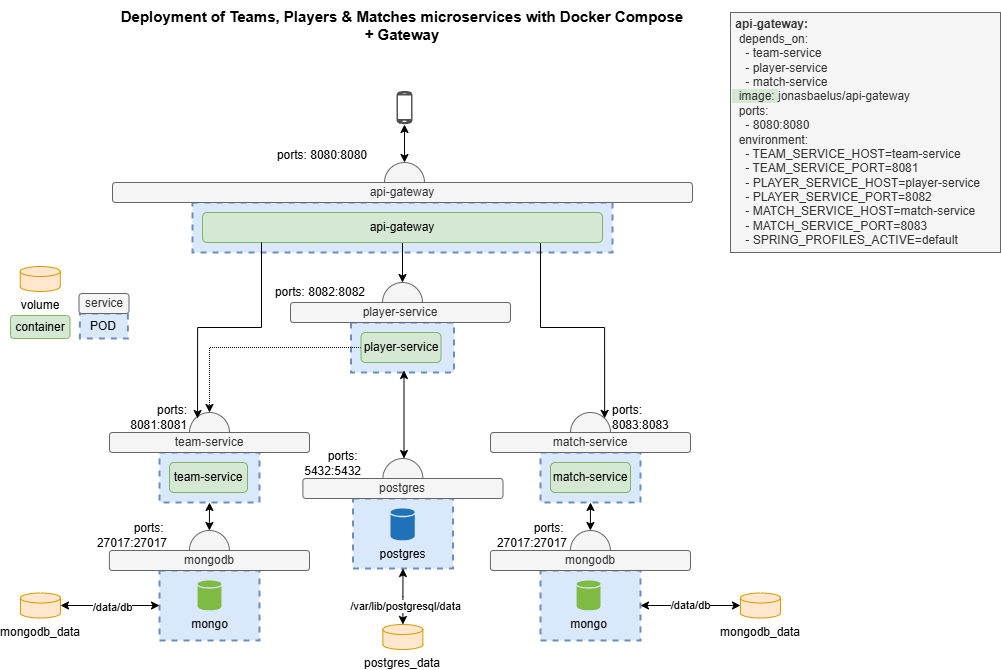

The diagram above was exported from draw.io. Its source (the exported page's mxGraphModel, read from the mxfile embedded in the PNG):
<mxGraphModel dx="1042" dy="575" grid="1" gridSize="10" guides="1" tooltips="1" connect="1" arrows="1" fold="1" page="1" pageScale="1" pageWidth="1169" pageHeight="827" math="0" shadow="0">
  <root>
    <mxCell id="0" />
    <mxCell id="1" parent="0" />
    <mxCell id="1_Ex-PggShJAfTCzqo_c-1" value="" style="ellipse;whiteSpace=wrap;html=1;aspect=fixed;strokeWidth=1;fillColor=#f5f5f5;strokeColor=#666666;fontColor=#333333;" parent="1" vertex="1">
      <mxGeometry x="600" y="522" width="40" height="40" as="geometry" />
    </mxCell>
    <mxCell id="1_Ex-PggShJAfTCzqo_c-2" value="" style="ellipse;whiteSpace=wrap;html=1;aspect=fixed;strokeWidth=1;fillColor=#f5f5f5;strokeColor=#666666;fontColor=#333333;" parent="1" vertex="1">
      <mxGeometry x="219" y="522" width="40" height="40" as="geometry" />
    </mxCell>
    <mxCell id="1_Ex-PggShJAfTCzqo_c-3" value="" style="rounded=0;whiteSpace=wrap;html=1;strokeColor=#6c8ebf;dashed=1;strokeWidth=2;fillColor=#dae8fc;" parent="1" vertex="1">
      <mxGeometry x="380.5" y="432" width="103" height="50" as="geometry" />
    </mxCell>
    <mxCell id="1_Ex-PggShJAfTCzqo_c-4" value="" style="rounded=0;whiteSpace=wrap;html=1;strokeColor=#6c8ebf;dashed=1;strokeWidth=2;fillColor=#dae8fc;" parent="1" vertex="1">
      <mxGeometry x="570" y="562" width="100" height="50" as="geometry" />
    </mxCell>
    <mxCell id="1_Ex-PggShJAfTCzqo_c-5" value="" style="rounded=0;whiteSpace=wrap;html=1;strokeColor=#6c8ebf;dashed=1;strokeWidth=2;fillColor=#dae8fc;" parent="1" vertex="1">
      <mxGeometry x="570" y="680" width="100" height="70" as="geometry" />
    </mxCell>
    <mxCell id="1_Ex-PggShJAfTCzqo_c-6" value="" style="rounded=0;whiteSpace=wrap;html=1;strokeColor=#6c8ebf;dashed=1;strokeWidth=2;fillColor=#dae8fc;" parent="1" vertex="1">
      <mxGeometry x="189" y="680" width="100" height="70" as="geometry" />
    </mxCell>
    <mxCell id="1_Ex-PggShJAfTCzqo_c-7" value="" style="rounded=0;whiteSpace=wrap;html=1;strokeColor=#6c8ebf;dashed=1;fillColor=#dae8fc;strokeWidth=2;" parent="1" vertex="1">
      <mxGeometry x="189" y="562" width="100" height="50" as="geometry" />
    </mxCell>
    <mxCell id="1_Ex-PggShJAfTCzqo_c-8" value="team-service" style="rounded=1;whiteSpace=wrap;html=1;fillColor=#d5e8d4;strokeColor=#82b366;" parent="1" vertex="1">
      <mxGeometry x="199" y="572" width="78" height="30" as="geometry" />
    </mxCell>
    <mxCell id="1_Ex-PggShJAfTCzqo_c-9" value="match-service" style="rounded=1;whiteSpace=wrap;html=1;fillColor=#d5e8d4;strokeColor=#82b366;" parent="1" vertex="1">
      <mxGeometry x="580" y="572" width="80" height="30" as="geometry" />
    </mxCell>
    <mxCell id="1_Ex-PggShJAfTCzqo_c-10" value="team-service" style="rounded=1;whiteSpace=wrap;html=1;fillColor=#f5f5f5;strokeColor=#666666;fontColor=#333333;" parent="1" vertex="1">
      <mxGeometry x="139" y="542" width="200" height="20" as="geometry" />
    </mxCell>
    <mxCell id="1_Ex-PggShJAfTCzqo_c-11" value="match-service" style="rounded=1;whiteSpace=wrap;html=1;fillColor=#f5f5f5;strokeColor=#666666;fontColor=#333333;" parent="1" vertex="1">
      <mxGeometry x="520" y="542" width="200" height="20" as="geometry" />
    </mxCell>
    <mxCell id="1_Ex-PggShJAfTCzqo_c-12" value="mongo" style="shadow=0;dashed=0;html=1;strokeColor=none;labelPosition=center;verticalLabelPosition=bottom;verticalAlign=top;outlineConnect=0;align=center;shape=mxgraph.office.databases.database;fillColor=#7FBA42;" parent="1" vertex="1">
      <mxGeometry x="606.13" y="690" width="23.87" height="30" as="geometry" />
    </mxCell>
    <mxCell id="1_Ex-PggShJAfTCzqo_c-15" style="edgeStyle=orthogonalEdgeStyle;rounded=0;orthogonalLoop=1;jettySize=auto;html=1;exitX=0;exitY=0.5;exitDx=0;exitDy=0;entryX=0.5;entryY=0;entryDx=0;entryDy=0;dashed=1;dashPattern=1 1;" parent="1" source="1_Ex-PggShJAfTCzqo_c-16" target="1_Ex-PggShJAfTCzqo_c-2" edge="1">
      <mxGeometry relative="1" as="geometry" />
    </mxCell>
    <mxCell id="1_Ex-PggShJAfTCzqo_c-16" value="player-service" style="rounded=1;whiteSpace=wrap;html=1;fillColor=#d5e8d4;strokeColor=#82b366;" parent="1" vertex="1">
      <mxGeometry x="390.5" y="442" width="80" height="30" as="geometry" />
    </mxCell>
    <mxCell id="1_Ex-PggShJAfTCzqo_c-17" value="" style="ellipse;whiteSpace=wrap;html=1;aspect=fixed;strokeWidth=1;fillColor=#f5f5f5;strokeColor=#666666;fontColor=#333333;" parent="1" vertex="1">
      <mxGeometry x="412" y="392" width="40" height="40" as="geometry" />
    </mxCell>
    <mxCell id="1_Ex-PggShJAfTCzqo_c-18" value="player-service" style="rounded=1;whiteSpace=wrap;html=1;fillColor=#f5f5f5;strokeColor=#666666;fontColor=#333333;" parent="1" vertex="1">
      <mxGeometry x="320" y="412" width="220" height="20" as="geometry" />
    </mxCell>
    <mxCell id="1_Ex-PggShJAfTCzqo_c-19" value="" style="pointerEvents=1;shadow=0;dashed=0;html=1;strokeColor=none;fillColor=#505050;labelPosition=center;verticalLabelPosition=bottom;verticalAlign=top;outlineConnect=0;align=center;shape=mxgraph.office.devices.cell_phone_android_standalone;" parent="1" vertex="1">
      <mxGeometry x="426" y="200" width="16" height="34" as="geometry" />
    </mxCell>
    <mxCell id="1_Ex-PggShJAfTCzqo_c-20" value="&lt;div&gt;ports:&lt;/div&gt;&lt;div&gt;8081:&lt;span style=&quot;background-color: initial;&quot;&gt;8081&lt;/span&gt;&lt;/div&gt;" style="text;html=1;strokeColor=none;fillColor=none;align=right;verticalAlign=middle;whiteSpace=wrap;rounded=0;" parent="1" vertex="1">
      <mxGeometry x="110" y="512" width="109" height="30" as="geometry" />
    </mxCell>
    <mxCell id="1_Ex-PggShJAfTCzqo_c-21" value="&lt;div&gt;ports:&lt;/div&gt;&lt;div&gt;8083:&lt;span style=&quot;background-color: initial;&quot;&gt;8083&lt;/span&gt;&lt;/div&gt;" style="text;html=1;strokeColor=none;fillColor=none;align=left;verticalAlign=middle;whiteSpace=wrap;rounded=0;" parent="1" vertex="1">
      <mxGeometry x="640" y="512" width="109" height="30" as="geometry" />
    </mxCell>
    <mxCell id="1_Ex-PggShJAfTCzqo_c-22" value="POD" style="rounded=0;whiteSpace=wrap;html=1;strokeColor=#6c8ebf;dashed=1;fillColor=#dae8fc;strokeWidth=2;" parent="1" vertex="1">
      <mxGeometry x="109.38" y="423" width="48" height="25" as="geometry" />
    </mxCell>
    <mxCell id="1_Ex-PggShJAfTCzqo_c-23" value="service" style="rounded=1;whiteSpace=wrap;html=1;fillColor=#f5f5f5;strokeColor=#666666;fontColor=#333333;" parent="1" vertex="1">
      <mxGeometry x="108.5" y="403" width="50" height="20" as="geometry" />
    </mxCell>
    <mxCell id="1_Ex-PggShJAfTCzqo_c-24" value="" style="ellipse;whiteSpace=wrap;html=1;aspect=fixed;strokeWidth=1;fillColor=#f5f5f5;strokeColor=#666666;fontColor=#333333;" parent="1" vertex="1">
      <mxGeometry x="218.88" y="640" width="40" height="40" as="geometry" />
    </mxCell>
    <mxCell id="1_Ex-PggShJAfTCzqo_c-25" value="mongodb" style="rounded=1;whiteSpace=wrap;html=1;fillColor=#f5f5f5;strokeColor=#666666;fontColor=#333333;" parent="1" vertex="1">
      <mxGeometry x="138.88" y="660" width="200.12" height="20" as="geometry" />
    </mxCell>
    <mxCell id="1_Ex-PggShJAfTCzqo_c-26" value="&lt;div&gt;&lt;span&gt;ports:&amp;nbsp;&lt;/span&gt;&lt;br&gt;&lt;/div&gt;27017:27017" style="text;html=1;strokeColor=none;fillColor=none;align=right;verticalAlign=middle;whiteSpace=wrap;rounded=0;" parent="1" vertex="1">
      <mxGeometry x="90" y="630" width="109" height="30" as="geometry" />
    </mxCell>
    <mxCell id="1_Ex-PggShJAfTCzqo_c-27" value="" style="endArrow=classic;startArrow=classic;html=1;exitX=0.5;exitY=1;exitDx=0;exitDy=0;entryX=0.5;entryY=0;entryDx=0;entryDy=0;" parent="1" source="1_Ex-PggShJAfTCzqo_c-7" target="1_Ex-PggShJAfTCzqo_c-24" edge="1">
      <mxGeometry width="50" height="50" relative="1" as="geometry">
        <mxPoint x="509" y="612" as="sourcePoint" />
        <mxPoint x="529" y="642" as="targetPoint" />
      </mxGeometry>
    </mxCell>
    <mxCell id="1_Ex-PggShJAfTCzqo_c-28" value="" style="ellipse;whiteSpace=wrap;html=1;aspect=fixed;strokeWidth=1;fillColor=#f5f5f5;strokeColor=#666666;fontColor=#333333;" parent="1" vertex="1">
      <mxGeometry x="599.88" y="640" width="40" height="40" as="geometry" />
    </mxCell>
    <mxCell id="1_Ex-PggShJAfTCzqo_c-29" value="mongodb" style="rounded=1;whiteSpace=wrap;html=1;fillColor=#f5f5f5;strokeColor=#666666;fontColor=#333333;" parent="1" vertex="1">
      <mxGeometry x="519.88" y="660" width="200.12" height="20" as="geometry" />
    </mxCell>
    <mxCell id="1_Ex-PggShJAfTCzqo_c-30" value="&lt;div&gt;&lt;span&gt;ports:&amp;nbsp;&lt;/span&gt;&lt;br&gt;&lt;/div&gt;27017:27017" style="text;html=1;strokeColor=none;fillColor=none;align=right;verticalAlign=middle;whiteSpace=wrap;rounded=0;" parent="1" vertex="1">
      <mxGeometry x="490" y="630" width="109" height="30" as="geometry" />
    </mxCell>
    <mxCell id="1_Ex-PggShJAfTCzqo_c-31" value="" style="endArrow=classic;startArrow=classic;html=1;exitX=0.5;exitY=1;exitDx=0;exitDy=0;entryX=0.5;entryY=0;entryDx=0;entryDy=0;" parent="1" source="1_Ex-PggShJAfTCzqo_c-4" target="1_Ex-PggShJAfTCzqo_c-28" edge="1">
      <mxGeometry width="50" height="50" relative="1" as="geometry">
        <mxPoint x="340" y="622" as="sourcePoint" />
        <mxPoint x="339.8800000000001" y="650" as="targetPoint" />
      </mxGeometry>
    </mxCell>
    <mxCell id="1_Ex-PggShJAfTCzqo_c-32" value="&lt;div&gt;&lt;span style=&quot;background-color: initial;&quot;&gt;ports: 8082:&lt;/span&gt;&lt;span style=&quot;background-color: initial;&quot;&gt;8082&lt;/span&gt;&lt;br&gt;&lt;/div&gt;" style="text;html=1;strokeColor=none;fillColor=none;align=right;verticalAlign=middle;whiteSpace=wrap;rounded=0;" parent="1" vertex="1">
      <mxGeometry x="218.88" y="392" width="178" height="20" as="geometry" />
    </mxCell>
    <mxCell id="1_Ex-PggShJAfTCzqo_c-33" value="&lt;div&gt;&lt;b&gt;&lt;font style=&quot;font-size: 15px&quot;&gt;Deployment of Teams, Players &amp;amp; Matches microservices with Docker Compose&lt;br&gt;+ Gateway&lt;/font&gt;&lt;/b&gt;&lt;/div&gt;" style="text;html=1;strokeColor=none;fillColor=none;align=center;verticalAlign=middle;whiteSpace=wrap;rounded=0;" parent="1" vertex="1">
      <mxGeometry x="83" y="110" width="698" height="50" as="geometry" />
    </mxCell>
    <mxCell id="1_Ex-PggShJAfTCzqo_c-34" style="edgeStyle=orthogonalEdgeStyle;rounded=0;orthogonalLoop=1;jettySize=auto;html=1;entryX=0;entryY=0.5;entryDx=0;entryDy=0;startArrow=classic;startFill=1;" parent="1" source="1_Ex-PggShJAfTCzqo_c-36" target="1_Ex-PggShJAfTCzqo_c-6" edge="1">
      <mxGeometry relative="1" as="geometry" />
    </mxCell>
    <mxCell id="1_Ex-PggShJAfTCzqo_c-35" value="/data/db" style="edgeLabel;html=1;align=center;verticalAlign=middle;resizable=0;points=[];" parent="1_Ex-PggShJAfTCzqo_c-34" vertex="1" connectable="0">
      <mxGeometry x="-0.3395" y="-1" relative="1" as="geometry">
        <mxPoint x="18" as="offset" />
      </mxGeometry>
    </mxCell>
    <mxCell id="1_Ex-PggShJAfTCzqo_c-36" value="mongodb_data" style="shape=cylinder3;whiteSpace=wrap;html=1;boundedLbl=1;backgroundOutline=1;size=5;verticalAlign=top;labelPosition=center;verticalLabelPosition=bottom;align=center;fillColor=#ffe6cc;strokeColor=#d79b00;" parent="1" vertex="1">
      <mxGeometry x="50" y="702.5" width="40" height="25" as="geometry" />
    </mxCell>
    <mxCell id="1_Ex-PggShJAfTCzqo_c-37" value="/data/db" style="edgeStyle=orthogonalEdgeStyle;rounded=0;orthogonalLoop=1;jettySize=auto;html=1;entryX=1;entryY=0.5;entryDx=0;entryDy=0;startArrow=classic;startFill=1;" parent="1" source="1_Ex-PggShJAfTCzqo_c-38" target="1_Ex-PggShJAfTCzqo_c-5" edge="1">
      <mxGeometry relative="1" as="geometry" />
    </mxCell>
    <mxCell id="1_Ex-PggShJAfTCzqo_c-38" value="mongodb_data" style="shape=cylinder3;whiteSpace=wrap;html=1;boundedLbl=1;backgroundOutline=1;size=5;verticalAlign=top;labelPosition=center;verticalLabelPosition=bottom;align=center;fillColor=#ffe6cc;strokeColor=#d79b00;" parent="1" vertex="1">
      <mxGeometry x="770" y="702.5" width="40" height="25" as="geometry" />
    </mxCell>
    <mxCell id="1_Ex-PggShJAfTCzqo_c-39" value="container" style="rounded=1;whiteSpace=wrap;html=1;fillColor=#d5e8d4;strokeColor=#82b366;" parent="1" vertex="1">
      <mxGeometry x="40" y="425" width="59.5" height="23" as="geometry" />
    </mxCell>
    <mxCell id="1_Ex-PggShJAfTCzqo_c-40" value="volume" style="shape=cylinder3;whiteSpace=wrap;html=1;boundedLbl=1;backgroundOutline=1;size=5;verticalAlign=top;labelPosition=center;verticalLabelPosition=bottom;align=center;fillColor=#ffe6cc;strokeColor=#d79b00;" parent="1" vertex="1">
      <mxGeometry x="49.75" y="376" width="40" height="25" as="geometry" />
    </mxCell>
    <mxCell id="1_Ex-PggShJAfTCzqo_c-41" value="&lt;div&gt;&lt;b&gt;&amp;nbsp;api-gateway:&lt;/b&gt;&lt;/div&gt;&lt;div&gt;&amp;nbsp; depends_on:&lt;/div&gt;&lt;div&gt;&amp;nbsp; &amp;nbsp; - team-service&lt;/div&gt;&lt;div&gt;&amp;nbsp; &amp;nbsp; - player-service&lt;/div&gt;&lt;div&gt;&amp;nbsp; &amp;nbsp; - match-service&lt;br&gt;&lt;/div&gt;&lt;div&gt;&lt;span style=&quot;background-color: rgb(213, 232, 212);&quot;&gt;&amp;nbsp; image:&amp;nbsp;&lt;/span&gt;&lt;span style=&quot;background-color: initial;&quot;&gt;jonasbaelus/api-gateway&lt;/span&gt;&lt;/div&gt;&lt;div&gt;&amp;nbsp; ports:&lt;/div&gt;&lt;div&gt;&amp;nbsp; &amp;nbsp; - 8080:8080&lt;/div&gt;&lt;div&gt;&amp;nbsp;&amp;nbsp;environment:&lt;/div&gt;&lt;div&gt;&lt;div&gt;&amp;nbsp; &amp;nbsp; - TEAM_SERVICE_HOST=team-service&lt;/div&gt;&lt;div&gt;&amp;nbsp; &amp;nbsp; - TEAM_SERVICE_PORT=8081&lt;/div&gt;&lt;div&gt;&amp;nbsp; &amp;nbsp; - PLAYER_SERVICE_HOST=player-service&lt;/div&gt;&lt;div&gt;&amp;nbsp; &amp;nbsp; - PLAYER_SERVICE_PORT=8082&lt;/div&gt;&lt;div&gt;&amp;nbsp; &amp;nbsp; - MATCH_SERVICE_HOST=match-service&lt;/div&gt;&lt;div&gt;&amp;nbsp; &amp;nbsp; - MATCH_SERVICE_PORT=8083&lt;/div&gt;&lt;div&gt;&amp;nbsp; &amp;nbsp; - SPRING_PROFILES_ACTIVE=default&lt;/div&gt;&lt;/div&gt;" style="text;html=1;align=left;verticalAlign=middle;resizable=0;points=[];autosize=1;strokeColor=#666666;fillColor=#f5f5f5;fontColor=#333333;" parent="1" vertex="1">
      <mxGeometry x="760" y="122" width="270" height="240" as="geometry" />
    </mxCell>
    <mxCell id="1_Ex-PggShJAfTCzqo_c-42" value="" style="rounded=0;whiteSpace=wrap;html=1;strokeColor=#6c8ebf;dashed=1;strokeWidth=2;fillColor=#dae8fc;" parent="1" vertex="1">
      <mxGeometry x="382.5" y="608" width="100" height="70" as="geometry" />
    </mxCell>
    <mxCell id="1_Ex-PggShJAfTCzqo_c-43" value="postgres" style="shadow=0;dashed=0;html=1;strokeColor=none;labelPosition=center;verticalLabelPosition=bottom;verticalAlign=top;outlineConnect=0;align=center;shape=mxgraph.office.databases.database;fillColor=#2072B8;" parent="1" vertex="1">
      <mxGeometry x="420" y="618" width="24.25" height="32" as="geometry" />
    </mxCell>
    <mxCell id="1_Ex-PggShJAfTCzqo_c-45" value="" style="ellipse;whiteSpace=wrap;html=1;aspect=fixed;strokeWidth=1;fillColor=#f5f5f5;strokeColor=#666666;fontColor=#333333;" parent="1" vertex="1">
      <mxGeometry x="412.38" y="568" width="40" height="40" as="geometry" />
    </mxCell>
    <mxCell id="1_Ex-PggShJAfTCzqo_c-46" value="postgres" style="rounded=1;whiteSpace=wrap;html=1;fillColor=#f5f5f5;strokeColor=#666666;fontColor=#333333;" parent="1" vertex="1">
      <mxGeometry x="332.38" y="588" width="200.12" height="20" as="geometry" />
    </mxCell>
    <mxCell id="1_Ex-PggShJAfTCzqo_c-47" value="&lt;div&gt;&lt;span&gt;ports:&amp;nbsp;&lt;/span&gt;&lt;br&gt;&lt;/div&gt;5432:5432" style="text;html=1;strokeColor=none;fillColor=none;align=right;verticalAlign=middle;whiteSpace=wrap;rounded=0;" parent="1" vertex="1">
      <mxGeometry x="283.5" y="558" width="109" height="30" as="geometry" />
    </mxCell>
    <mxCell id="1_Ex-PggShJAfTCzqo_c-48" style="edgeStyle=orthogonalEdgeStyle;rounded=0;orthogonalLoop=1;jettySize=auto;html=1;entryX=0.5;entryY=1;entryDx=0;entryDy=0;startArrow=classic;startFill=1;" parent="1" source="1_Ex-PggShJAfTCzqo_c-50" target="1_Ex-PggShJAfTCzqo_c-42" edge="1">
      <mxGeometry relative="1" as="geometry" />
    </mxCell>
    <mxCell id="1_Ex-PggShJAfTCzqo_c-49" value="/var/lib/postgresql/data" style="edgeLabel;html=1;align=center;verticalAlign=middle;resizable=0;points=[];" parent="1_Ex-PggShJAfTCzqo_c-48" vertex="1" connectable="0">
      <mxGeometry x="-0.3395" y="-1" relative="1" as="geometry">
        <mxPoint x="1" as="offset" />
      </mxGeometry>
    </mxCell>
    <mxCell id="1_Ex-PggShJAfTCzqo_c-50" value="postgres_data" style="shape=cylinder3;whiteSpace=wrap;html=1;boundedLbl=1;backgroundOutline=1;size=5;verticalAlign=top;labelPosition=center;verticalLabelPosition=bottom;align=center;fillColor=#ffe6cc;strokeColor=#d79b00;" parent="1" vertex="1">
      <mxGeometry x="412.38" y="734" width="40" height="25" as="geometry" />
    </mxCell>
    <mxCell id="1_Ex-PggShJAfTCzqo_c-51" value="" style="rounded=0;whiteSpace=wrap;html=1;strokeColor=#6c8ebf;dashed=1;strokeWidth=2;fillColor=#dae8fc;" parent="1" vertex="1">
      <mxGeometry x="222" y="312" width="420" height="50" as="geometry" />
    </mxCell>
    <mxCell id="1_Ex-PggShJAfTCzqo_c-52" style="edgeStyle=orthogonalEdgeStyle;rounded=0;orthogonalLoop=1;jettySize=auto;html=1;exitX=0.5;exitY=1;exitDx=0;exitDy=0;entryX=0.5;entryY=0;entryDx=0;entryDy=0;" parent="1" source="1_Ex-PggShJAfTCzqo_c-54" target="1_Ex-PggShJAfTCzqo_c-17" edge="1">
      <mxGeometry relative="1" as="geometry" />
    </mxCell>
    <mxCell id="1_Ex-PggShJAfTCzqo_c-53" style="edgeStyle=orthogonalEdgeStyle;rounded=0;orthogonalLoop=1;jettySize=auto;html=1;exitX=0.75;exitY=1;exitDx=0;exitDy=0;entryX=1;entryY=0;entryDx=0;entryDy=0;" parent="1" source="1_Ex-PggShJAfTCzqo_c-54" target="1_Ex-PggShJAfTCzqo_c-1" edge="1">
      <mxGeometry relative="1" as="geometry">
        <Array as="points">
          <mxPoint x="570" y="352" />
          <mxPoint x="570" y="437" />
          <mxPoint x="634" y="437" />
        </Array>
      </mxGeometry>
    </mxCell>
    <mxCell id="1_Ex-PggShJAfTCzqo_c-54" value="api-gateway" style="rounded=1;whiteSpace=wrap;html=1;fillColor=#d5e8d4;strokeColor=#82b366;" parent="1" vertex="1">
      <mxGeometry x="232" y="322" width="400" height="30" as="geometry" />
    </mxCell>
    <mxCell id="1_Ex-PggShJAfTCzqo_c-55" value="" style="ellipse;whiteSpace=wrap;html=1;aspect=fixed;strokeWidth=1;fillColor=#f5f5f5;strokeColor=#666666;fontColor=#333333;" parent="1" vertex="1">
      <mxGeometry x="414" y="272" width="40" height="40" as="geometry" />
    </mxCell>
    <mxCell id="1_Ex-PggShJAfTCzqo_c-56" value="api-gateway" style="rounded=1;whiteSpace=wrap;html=1;fillColor=#f5f5f5;strokeColor=#666666;fontColor=#333333;" parent="1" vertex="1">
      <mxGeometry x="142" y="292" width="580" height="20" as="geometry" />
    </mxCell>
    <mxCell id="1_Ex-PggShJAfTCzqo_c-57" value="&lt;div&gt;&lt;span style=&quot;background-color: initial;&quot;&gt;ports: 8080:&lt;/span&gt;&lt;span style=&quot;background-color: initial;&quot;&gt;8080&lt;/span&gt;&lt;br&gt;&lt;/div&gt;" style="text;html=1;strokeColor=none;fillColor=none;align=right;verticalAlign=middle;whiteSpace=wrap;rounded=0;" parent="1" vertex="1">
      <mxGeometry x="220.88" y="250" width="178" height="30" as="geometry" />
    </mxCell>
    <mxCell id="1_Ex-PggShJAfTCzqo_c-58" value="" style="endArrow=classic;startArrow=classic;html=1;rounded=0;exitX=0.5;exitY=0;exitDx=0;exitDy=0;" parent="1" source="1_Ex-PggShJAfTCzqo_c-55" target="1_Ex-PggShJAfTCzqo_c-19" edge="1">
      <mxGeometry width="50" height="50" relative="1" as="geometry">
        <mxPoint x="490" y="260" as="sourcePoint" />
        <mxPoint x="540" y="210" as="targetPoint" />
      </mxGeometry>
    </mxCell>
    <mxCell id="tgfEFjY81dqIwcAkMDGL-2" value="mongo" style="shadow=0;dashed=0;html=1;strokeColor=none;labelPosition=center;verticalLabelPosition=bottom;verticalAlign=top;outlineConnect=0;align=center;shape=mxgraph.office.databases.database;fillColor=#7FBA42;" parent="1" vertex="1">
      <mxGeometry x="227.07" y="690" width="23.87" height="30" as="geometry" />
    </mxCell>
    <mxCell id="tgfEFjY81dqIwcAkMDGL-3" style="edgeStyle=orthogonalEdgeStyle;rounded=0;orthogonalLoop=1;jettySize=auto;html=1;entryX=1;entryY=0;entryDx=0;entryDy=0;" parent="1" edge="1">
      <mxGeometry relative="1" as="geometry">
        <Array as="points">
          <mxPoint x="291.07000000000005" y="352" />
          <mxPoint x="291.07000000000005" y="437" />
          <mxPoint x="227.07000000000005" y="437" />
        </Array>
        <mxPoint x="291" y="352" as="sourcePoint" />
        <mxPoint x="227.07000000000005" y="528" as="targetPoint" />
      </mxGeometry>
    </mxCell>
    <mxCell id="tgfEFjY81dqIwcAkMDGL-4" value="" style="endArrow=classic;startArrow=classic;html=1;entryX=0.5;entryY=0;entryDx=0;entryDy=0;" parent="1" edge="1">
      <mxGeometry width="50" height="50" relative="1" as="geometry">
        <mxPoint x="433.5" y="480" as="sourcePoint" />
        <mxPoint x="433.5" y="568" as="targetPoint" />
      </mxGeometry>
    </mxCell>
  </root>
</mxGraphModel>